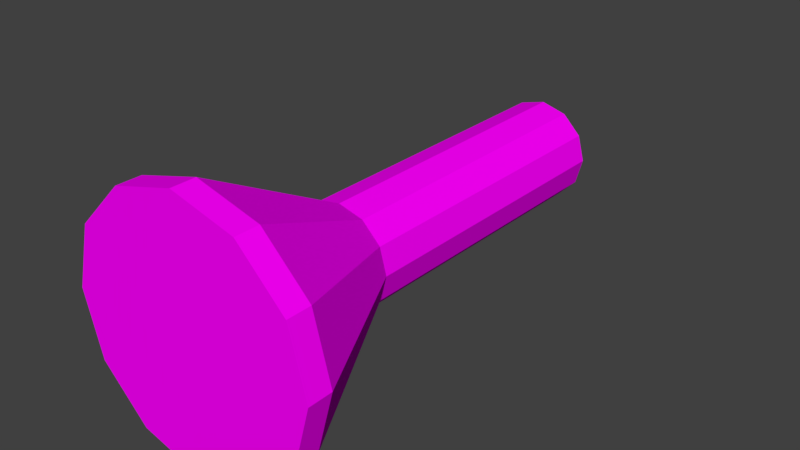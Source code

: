 # Source: flashlight.blend  (saved by Blender 2.79.0; exported with 4.5.12 LTS)
import bpy
from mathutils import Matrix  # noqa: F401  (used for matrix-valued properties, if any)

bpy.ops.wm.read_factory_settings(use_empty=True)
scene = bpy.context.scene
scene.name = 'Scene'

# ---- collections
col_collection_1 = bpy.data.collections.new('Collection 1'); scene.collection.children.link(col_collection_1)

# ---- images (referenced by path relative to the original .blend; pixels are not part of the script)
import os
ASSET_DIR = os.environ.get("B2B_ASSET_DIR", "")  # directory of the original .blend (textures are referenced by path, not embedded)
HERE = os.path.dirname(os.path.abspath(__file__))  # packed textures are extracted next to this script under _unpacked/

def load_image(name, relpath, width, height, colorspace="sRGB"):
    """Load a texture the original file referenced (path relative to the .blend, or extracted next to this script)."""
    p = next((c for c in (os.path.join(HERE, relpath), os.path.join(ASSET_DIR, relpath)) if relpath and os.path.exists(c)), "")
    if p:
        img = bpy.data.images.load(p, check_existing=True)
        img.name = name
    else:  # same state as the original file: an image datablock whose file is absent (Cycles renders it pink)
        img = bpy.data.images.new(name, width, height)
        img.source = "FILE"
        img.filepath = "//" + (relpath or name)
    img.colorspace_settings.name = colorspace
    return img
img_lowpolytexture_png = load_image('LowPolyTexture.png', 'LowPolyTexture.png', 1024, 1024, 'sRGB')

# ---- materials (node trees are filled in below, after node groups)
mat_material = bpy.data.materials.new('Material')
mat_material.alpha_threshold = 0.0
mat_material.roughness = 0.5

# ---- material node trees
mat_material.use_nodes = True; mat_material.node_tree.nodes.clear()
_N = mat_material.node_tree.nodes; _L = mat_material.node_tree.links
n0 = _N.new('ShaderNodeOutputMaterial'); n0.name = 'Material Output'; n0.location = (300, 300)
n1 = _N.new('ShaderNodeBsdfDiffuse'); n1.name = 'Diffuse BSDF'; n1.location = (10, 300)
n2 = _N.new('ShaderNodeTexImage'); n2.name = 'Image Texture'; n2.location = (-180, 300)
n2.width = 140
n2.image = img_lowpolytexture_png
_L.new(n1.outputs[0], n0.inputs[0])
_L.new(n2.outputs[0], n1.inputs[0])
n0.is_active_output = True

# ---- world
world_world = bpy.data.worlds.new('World'); scene.world = world_world
world_world.color = (0.05088, 0.05088, 0.05088)
world_world.use_sun_shadow = False
world_world.sun_shadow_jitter_overblur = 0.0
world_world.cycles.sampling_method = 'MANUAL'

# ---- meshes
me_cone_001 = bpy.data.meshes.new('Cone.001')
me_cone_001.from_pydata([(0.04962, -0.04459, -4.798e-09), (0.04297, -0.04459, 0.02481), (0.02481, -0.04459, 0.04297), (1.053e-08, -0.04459, 0.04962), (-0.02481, -0.04459, 0.04297), (-0.04297, -0.04459, 0.02481), (-0.04962, -0.04459, 1.019e-08), (-0.04297, -0.04459, -0.02481), (-0.02481, -0.04459, -0.04297), (-1.786e-08, -0.04459, -0.04962), (0.02481, -0.04459, -0.04297), (0.04297, -0.04459, -0.02481), (0.02, 0.1327, 5.641e-09), (0.02, 0.0127, -4.849e-09), (0.01732, 0.1327, -0.01), (0.01732, 0.0127, -0.01), (0.01, 0.1327, -0.01732), (0.01, 0.0127, -0.01732), (-6.815e-09, 0.1327, -0.02), (2.245e-09, 0.0127, -0.02), (-0.01, 0.1327, -0.01732), (-0.01, 0.0127, -0.01732), (-0.01732, 0.1327, -0.01), (-0.01732, 0.0127, -0.01), (-0.02, 0.1327, 5.641e-09), (-0.02, 0.0127, -4.849e-09), (-0.01732, 0.1327, 0.01), (-0.01732, 0.0127, 0.01), (-0.01, 0.1327, 0.01732), (-0.01, 0.0127, 0.01732), (-1.222e-08, 0.1327, 0.02), (-3.159e-09, 0.0127, 0.02), (0.01, 0.1327, 0.01732), (0.01, 0.0127, 0.01732), (0.01732, 0.1327, 0.01), (0.01732, 0.0127, 0.01), (0.04962, -0.04459, -4.798e-09), (0.04297, -0.04459, 0.02481), (0.02481, -0.04459, 0.04297), (1.053e-08, -0.04459, 0.04962), (-0.02481, -0.04459, 0.04297), (-0.04297, -0.04459, 0.02481), (-0.04962, -0.04459, 1.019e-08), (-0.04297, -0.04459, -0.02481), (-0.02481, -0.04459, -0.04297), (-1.786e-08, -0.04459, -0.04962), (0.02481, -0.04459, -0.04297), (0.04297, -0.04459, -0.02481), (0.04962, -0.04459, -4.798e-09), (0.04297, -0.04459, 0.02481), (0.02481, -0.04459, 0.04297), (1.053e-08, -0.04459, 0.04962), (-0.02481, -0.04459, 0.04297), (-0.04297, -0.04459, 0.02481), (-0.04962, -0.04459, 1.019e-08), (-0.04297, -0.04459, -0.02481), (-0.02481, -0.04459, -0.04297), (-1.786e-08, -0.04459, -0.04962), (0.02481, -0.04459, -0.04297), (0.04297, -0.04459, -0.02481), (0.04962, -0.04459, -4.798e-09), (0.04297, -0.04459, 0.02481), (0.02481, -0.04459, 0.04297), (1.053e-08, -0.04459, 0.04962), (-0.02481, -0.04459, 0.04297), (-0.04297, -0.04459, 0.02481), (-0.04962, -0.04459, 1.019e-08), (-0.04297, -0.04459, -0.02481), (-0.02481, -0.04459, -0.04297), (-1.786e-08, -0.04459, -0.04962), (0.02481, -0.04459, -0.04297), (0.04297, -0.04459, -0.02481), (0.03926, -0.05413, -2.562e-09), (0.034, -0.05413, 0.01963), (0.01963, -0.05413, 0.034), (1.053e-08, -0.05413, 0.03926), (-0.01963, -0.05413, 0.034), (-0.034, -0.05413, 0.01963), (-0.03926, -0.05413, 7.79e-09), (-0.034, -0.05413, -0.01963), (-0.01963, -0.05413, -0.034), (-1.147e-08, -0.05413, -0.03926), (0.01963, -0.05413, -0.034), (0.034, -0.05413, -0.01963), (0.008121, 0.1412, 7.151e-09), (0.007033, 0.1412, -0.00406), (0.00406, 0.1412, -0.007033), (-7.418e-09, 0.1412, -0.008121), (-0.00406, 0.1412, -0.007033), (-0.007033, 0.1412, -0.00406), (-0.008121, 0.1412, 7.151e-09), (-0.007033, 0.1412, 0.00406), (-0.00406, 0.1412, 0.007033), (-9.612e-09, 0.1412, 0.008121), (0.00406, 0.1412, 0.007033), (0.007033, 0.1412, 0.00406), (0.04962, -0.05413, -4.798e-09), (0.04297, -0.05413, 0.02481), (0.02481, -0.05413, 0.04297), (1.053e-08, -0.05413, 0.04962), (-0.02481, -0.05413, 0.04297), (-0.04297, -0.05413, 0.02481), (-0.04962, -0.05413, 1.019e-08), (-0.04297, -0.05413, -0.02481), (-0.02481, -0.05413, -0.04297), (-1.786e-08, -0.05413, -0.04962), (0.02481, -0.05413, -0.04297), (0.04297, -0.05413, -0.02481)], [], [(5, 6, 42, 41), (12, 13, 15, 14), (14, 15, 17, 16), (16, 17, 19, 18), (18, 19, 21, 20), (20, 21, 23, 22), (22, 23, 25, 24), (24, 25, 27, 26), (26, 27, 29, 28), (28, 29, 31, 30), (30, 31, 33, 32), (32, 33, 35, 34), (34, 35, 13, 12), (18, 20, 88, 87), (1, 35, 33, 2), (2, 33, 31, 3), (3, 31, 29, 4), (4, 29, 27, 5), (5, 27, 25, 6), (6, 25, 23, 7), (7, 23, 21, 8), (8, 21, 19, 9), (9, 19, 17, 10), (10, 17, 15, 11), (11, 15, 13, 0), (0, 13, 35, 1), (42, 43, 55, 54), (2, 3, 39, 38), (9, 10, 46, 45), (6, 7, 43, 42), (3, 4, 40, 39), (10, 11, 47, 46), (0, 1, 37, 36), (7, 8, 44, 43), (4, 5, 41, 40), (11, 0, 36, 47), (1, 2, 38, 37), (8, 9, 45, 44), (53, 54, 66, 65), (39, 40, 52, 51), (46, 47, 59, 58), (36, 37, 49, 48), (43, 44, 56, 55), (40, 41, 53, 52), (47, 36, 48, 59), (37, 38, 50, 49), (44, 45, 57, 56), (41, 42, 54, 53), (38, 39, 51, 50), (45, 46, 58, 57), (50, 51, 63, 62), (57, 58, 70, 69), (54, 55, 67, 66), (51, 52, 64, 63), (58, 59, 71, 70), (48, 49, 61, 60), (55, 56, 68, 67), (52, 53, 65, 64), (59, 48, 60, 71), (49, 50, 62, 61), (56, 57, 69, 68), (71, 60, 96, 107), (72, 73, 74, 75, 76, 77, 78, 79, 80, 81, 82, 83), (61, 62, 98, 97), (68, 69, 105, 104), (65, 66, 102, 101), (62, 63, 99, 98), (69, 70, 106, 105), (66, 67, 103, 102), (63, 64, 100, 99), (70, 71, 107, 106), (60, 61, 97, 96), (67, 68, 104, 103), (64, 65, 101, 100), (84, 85, 86, 87, 88, 89, 90, 91, 92, 93, 94, 95), (34, 12, 84, 95), (12, 14, 85, 84), (16, 18, 87, 86), (32, 34, 95, 94), (14, 16, 86, 85), (30, 32, 94, 93), (28, 30, 93, 92), (26, 28, 92, 91), (24, 26, 91, 90), (22, 24, 90, 89), (20, 22, 89, 88), (73, 72, 96, 97), (74, 73, 97, 98), (75, 74, 98, 99), (76, 75, 99, 100), (77, 76, 100, 101), (78, 77, 101, 102), (79, 78, 102, 103), (80, 79, 103, 104), (81, 80, 104, 105), (82, 81, 105, 106), (83, 82, 106, 107), (72, 83, 107, 96)])
_uv = me_cone_001.uv_layers.new(name='UVMap')
_uv.uv.foreach_set('vector', [0.5342, 0.7568, 0.5234, 0.7568, 0.5234, 0.7568, 0.5342, 0.7568, 0.5674, 0.8086, 0.5684, 0.7783, 0.5723, 0.7783, 0.5703, 0.8096, 0.5918, 0.8096, 0.5908, 0.7783, 0.5938, 0.7783, 0.5957, 0.8086, 0.5957, 0.8086, 0.5938, 0.7783, 0.5986, 0.7783, 0.5996, 0.8086, 0.5996, 0.8086, 0.5986, 0.7783, 0.6016, 0.7783, 0.6035, 0.8086, 0.6035, 0.8086, 0.6016, 0.7783, 0.6045, 0.7783, 0.6055, 0.8096, 0.5254, 0.8096, 0.5234, 0.7783, 0.5273, 0.7783, 0.5293, 0.8086, 0.5293, 0.8086, 0.5273, 0.7783, 0.5312, 0.7783, 0.5332, 0.8086, 0.5332, 0.8086, 0.5312, 0.7783, 0.5352, 0.7783, 0.5371, 0.8086, 0.5371, 0.8086, 0.5352, 0.7783, 0.5371, 0.7783, 0.5391, 0.8096, 0.5576, 0.8096, 0.5586, 0.7783, 0.5605, 0.7783, 0.5596, 0.8086, 0.5596, 0.8086, 0.5605, 0.7783, 0.5645, 0.7783, 0.5625, 0.8086, 0.5625, 0.8086, 0.5645, 0.7783, 0.5684, 0.7783, 0.5674, 0.8086, 0.5996, 0.8086, 0.6035, 0.8086, 0.6035, 0.8086, 0.5996, 0.8086, 0.5625, 0.7568, 0.5645, 0.7783, 0.5605, 0.7783, 0.5537, 0.7568, 0.5537, 0.7568, 0.5605, 0.7783, 0.5586, 0.7783, 0.5479, 0.7578, 0.5479, 0.7578, 0.5371, 0.7783, 0.5352, 0.7783, 0.543, 0.7568, 0.543, 0.7568, 0.5352, 0.7783, 0.5312, 0.7783, 0.5342, 0.7568, 0.5342, 0.7568, 0.5312, 0.7783, 0.5273, 0.7783, 0.5234, 0.7568, 0.5234, 0.7568, 0.5273, 0.7783, 0.5234, 0.7783, 0.5146, 0.7578, 0.5146, 0.7578, 0.5234, 0.7783, 0.5215, 0.7793, 0.5098, 0.7588, 0.6094, 0.7568, 0.6016, 0.7783, 0.5986, 0.7783, 0.6006, 0.7568, 0.6006, 0.7568, 0.5986, 0.7783, 0.5938, 0.7783, 0.5898, 0.7568, 0.5898, 0.7568, 0.5938, 0.7783, 0.5908, 0.7783, 0.5811, 0.7578, 0.5811, 0.7578, 0.5723, 0.7783, 0.5684, 0.7783, 0.5723, 0.7568, 0.5723, 0.7568, 0.5684, 0.7783, 0.5645, 0.7783, 0.5625, 0.7568, 0.5234, 0.7568, 0.5146, 0.7578, 0.5146, 0.7578, 0.5234, 0.7568, 0.5537, 0.7568, 0.5479, 0.7578, 0.5479, 0.7578, 0.5537, 0.7568, 0.6006, 0.7568, 0.5898, 0.7568, 0.5898, 0.7568, 0.6006, 0.7568, 0.5234, 0.7568, 0.5146, 0.7578, 0.5146, 0.7578, 0.5234, 0.7568, 0.5479, 0.7578, 0.543, 0.7568, 0.543, 0.7568, 0.5479, 0.7578, 0.5898, 0.7568, 0.5811, 0.7578, 0.5811, 0.7578, 0.5898, 0.7568, 0.5723, 0.7568, 0.5625, 0.7568, 0.5625, 0.7568, 0.5723, 0.7568, 0.5146, 0.7578, 0.5098, 0.7588, 0.5098, 0.7588, 0.5146, 0.7578, 0.543, 0.7568, 0.5342, 0.7568, 0.5342, 0.7568, 0.543, 0.7568, 0.5811, 0.7578, 0.5723, 0.7568, 0.5723, 0.7568, 0.5811, 0.7578, 0.5625, 0.7568, 0.5537, 0.7568, 0.5537, 0.7568, 0.5625, 0.7568, 0.6094, 0.7568, 0.6006, 0.7568, 0.6006, 0.7568, 0.6094, 0.7568, 0.5342, 0.7568, 0.5234, 0.7568, 0.5234, 0.7568, 0.5342, 0.7568, 0.5479, 0.7578, 0.543, 0.7568, 0.543, 0.7568, 0.5479, 0.7578, 0.5898, 0.7568, 0.5811, 0.7578, 0.5811, 0.7578, 0.5898, 0.7568, 0.5723, 0.7568, 0.5625, 0.7568, 0.5625, 0.7568, 0.5723, 0.7568, 0.5146, 0.7578, 0.5098, 0.7588, 0.5098, 0.7588, 0.5146, 0.7578, 0.543, 0.7568, 0.5342, 0.7568, 0.5342, 0.7568, 0.543, 0.7568, 0.5811, 0.7578, 0.5723, 0.7568, 0.5723, 0.7568, 0.5811, 0.7578, 0.5625, 0.7568, 0.5537, 0.7568, 0.5537, 0.7568, 0.5625, 0.7568, 0.6094, 0.7568, 0.6006, 0.7568, 0.6006, 0.7568, 0.6094, 0.7568, 0.5342, 0.7568, 0.5234, 0.7568, 0.5234, 0.7568, 0.5342, 0.7568, 0.5537, 0.7568, 0.5479, 0.7578, 0.5479, 0.7578, 0.5537, 0.7568, 0.6006, 0.7568, 0.5898, 0.7568, 0.5898, 0.7568, 0.6006, 0.7568, 0.5537, 0.7568, 0.5479, 0.7578, 0.5479, 0.7578, 0.5537, 0.7568, 0.6006, 0.7568, 0.5898, 0.7568, 0.5898, 0.7568, 0.6006, 0.7568, 0.5234, 0.7568, 0.5146, 0.7578, 0.5146, 0.7578, 0.5234, 0.7568, 0.5479, 0.7578, 0.543, 0.7568, 0.543, 0.7568, 0.5479, 0.7578, 0.5898, 0.7568, 0.5811, 0.7578, 0.5811, 0.7578, 0.5898, 0.7568, 0.5723, 0.7568, 0.5625, 0.7568, 0.5625, 0.7568, 0.5723, 0.7568, 0.5146, 0.7578, 0.5098, 0.7588, 0.5098, 0.7588, 0.5146, 0.7578, 0.543, 0.7568, 0.5342, 0.7568, 0.5342, 0.7568, 0.543, 0.7568, 0.5811, 0.7578, 0.5723, 0.7568, 0.5723, 0.7568, 0.5811, 0.7578, 0.5625, 0.7568, 0.5537, 0.7568, 0.5537, 0.7568, 0.5625, 0.7568, 0.6094, 0.7568, 0.6006, 0.7568, 0.6006, 0.7568, 0.6094, 0.7568, 0.5811, 0.7578, 0.5723, 0.7568, 0.5723, 0.7568, 0.5811, 0.7578, 0.844, 0.7917, 0.8541, 0.8097, 0.8541, 0.831, 0.844, 0.8489, 0.8261, 0.859, 0.8048, 0.859, 0.7869, 0.8489, 0.7767, 0.831, 0.7767, 0.8097, 0.7869, 0.7917, 0.8048, 0.7816, 0.8261, 0.7816, 0.5625, 0.7568, 0.5537, 0.7568, 0.5537, 0.7568, 0.5625, 0.7568, 0.6094, 0.7568, 0.6006, 0.7568, 0.6006, 0.7568, 0.6094, 0.7568, 0.5342, 0.7568, 0.5234, 0.7568, 0.5234, 0.7568, 0.5342, 0.7568, 0.5537, 0.7568, 0.5479, 0.7578, 0.5479, 0.7578, 0.5537, 0.7568, 0.6006, 0.7568, 0.5898, 0.7568, 0.5898, 0.7568, 0.6006, 0.7568, 0.5234, 0.7568, 0.5146, 0.7578, 0.5146, 0.7578, 0.5234, 0.7568, 0.5479, 0.7578, 0.543, 0.7568, 0.543, 0.7568, 0.5479, 0.7578, 0.5898, 0.7568, 0.5811, 0.7578, 0.5811, 0.7578, 0.5898, 0.7568, 0.5723, 0.7568, 0.5625, 0.7568, 0.5625, 0.7568, 0.5723, 0.7568, 0.5146, 0.7578, 0.5098, 0.7588, 0.5098, 0.7588, 0.5146, 0.7578, 0.543, 0.7568, 0.5342, 0.7568, 0.5342, 0.7568, 0.543, 0.7568, 0.5381, 0.8516, 0.5381, 0.8408, 0.5439, 0.8311, 0.5547, 0.8252, 0.5674, 0.8252, 0.5781, 0.8311, 0.584, 0.8408, 0.584, 0.8516, 0.5781, 0.8613, 0.5674, 0.8672, 0.5547, 0.8672, 0.5439, 0.8613, 0.5625, 0.8086, 0.5674, 0.8086, 0.5674, 0.8086, 0.5625, 0.8086, 0.5674, 0.8086, 0.5703, 0.8096, 0.5703, 0.8096, 0.5674, 0.8086, 0.5957, 0.8086, 0.5996, 0.8086, 0.5996, 0.8086, 0.5957, 0.8086, 0.5596, 0.8086, 0.5625, 0.8086, 0.5625, 0.8086, 0.5596, 0.8086, 0.5918, 0.8096, 0.5957, 0.8086, 0.5957, 0.8086, 0.5918, 0.8096, 0.5576, 0.8096, 0.5596, 0.8086, 0.5596, 0.8086, 0.5576, 0.8096, 0.5371, 0.8086, 0.5391, 0.8096, 0.5391, 0.8096, 0.5371, 0.8086, 0.5332, 0.8086, 0.5371, 0.8086, 0.5371, 0.8086, 0.5332, 0.8086, 0.5293, 0.8086, 0.5332, 0.8086, 0.5332, 0.8086, 0.5293, 0.8086, 0.5254, 0.8096, 0.5293, 0.8086, 0.5293, 0.8086, 0.5254, 0.8096, 0.6035, 0.8086, 0.6055, 0.8096, 0.6055, 0.8096, 0.6035, 0.8086, 0.5986, 0.7998, 0.5879, 0.7822, 0.5957, 0.7744, 0.6084, 0.7969, 0.5986, 0.8213, 0.5986, 0.7998, 0.6084, 0.7969, 0.6084, 0.8242, 0.5879, 0.8389, 0.5986, 0.8213, 0.6084, 0.8242, 0.5957, 0.8467, 0.5703, 0.8496, 0.5879, 0.8389, 0.5957, 0.8467, 0.5732, 0.8594, 0.5488, 0.8496, 0.5703, 0.8496, 0.5732, 0.8594, 0.5459, 0.8594, 0.5312, 0.8389, 0.5488, 0.8496, 0.5459, 0.8594, 0.5234, 0.8467, 0.5205, 0.8213, 0.5312, 0.8389, 0.5234, 0.8467, 0.5107, 0.8242, 0.5205, 0.7998, 0.5205, 0.8213, 0.5107, 0.8242, 0.5107, 0.7969, 0.5312, 0.7822, 0.5205, 0.7998, 0.5107, 0.7969, 0.5234, 0.7744, 0.5488, 0.7715, 0.5312, 0.7822, 0.5234, 0.7744, 0.5459, 0.7617, 0.5703, 0.7715, 0.5488, 0.7715, 0.5459, 0.7617, 0.5732, 0.7617, 0.5879, 0.7822, 0.5703, 0.7715, 0.5732, 0.7617, 0.5957, 0.7744])
me_cone_001.materials.append(mat_material)
me_cone_001.use_remesh_preserve_volume = False
me_cone_001.use_remesh_preserve_attributes = False
me_cone_001.use_mirror_vertex_groups = False
me_cone_001.update()

# ---- objects
ob_flashlight = bpy.data.objects.new('Flashlight', me_cone_001)

# ---- transforms, parenting, visibility, modifiers, constraints
ob_flashlight.location = (-5.209e-09, -0.005026, 1.052e-09)
ob_flashlight.lineart.crease_threshold = 0.0
_vg = ob_flashlight.vertex_groups.new(name='Cone')
_vg = ob_flashlight.vertex_groups.new(name='Cylinder')

# ---- collection membership
col_collection_1.objects.link(ob_flashlight)

# ---- scene / render settings (as saved in the file)
scene.frame_start = 1; scene.frame_end = 250; scene.frame_set(1)
scene.render.engine = 'CYCLES'
scene.render.resolution_percentage = 50
scene.render.dither_intensity = 0.0
scene.cycles.use_denoising = False
scene.cycles.samples = 128
scene.cycles.sampling_pattern = 'TABULATED_SOBOL'
scene.cycles.light_sampling_threshold = 0.0
scene.cycles.use_adaptive_sampling = False
scene.cycles.use_light_tree = False
scene.cycles.blur_glossy = 0.0
scene.cycles.sample_clamp_indirect = 0.0
scene.view_settings.view_transform = 'Standard'
bpy.context.view_layer.update()

# ---- added for rendering (the .blend has no active camera and no usable light): camera, sun
cam_auto = bpy.data.cameras.new('AutoCamera')
cam_auto.lens = 50.0
cam_auto.sensor_width = 36.0
cam_auto.clip_end = 1000.0
ob_auto_camera = bpy.data.objects.new('AutoCamera', cam_auto)
scene.collection.objects.link(ob_auto_camera)
ob_auto_camera.location = (0.222543, -0.228535, 0.178035)
ob_auto_camera.rotation_euler = (1.09748, -7.21219e-08, 0.694738)
scene.camera = ob_auto_camera
light_auto_sun = bpy.data.lights.new('AutoSun', 'SUN')
light_auto_sun.energy = 3.0
light_auto_sun.angle = 0.0523599
ob_auto_sun = bpy.data.objects.new('AutoSun', light_auto_sun)
scene.collection.objects.link(ob_auto_sun)
ob_auto_sun.rotation_euler = (0.872665, 0.174533, 0.523599)
bpy.context.view_layer.update()
